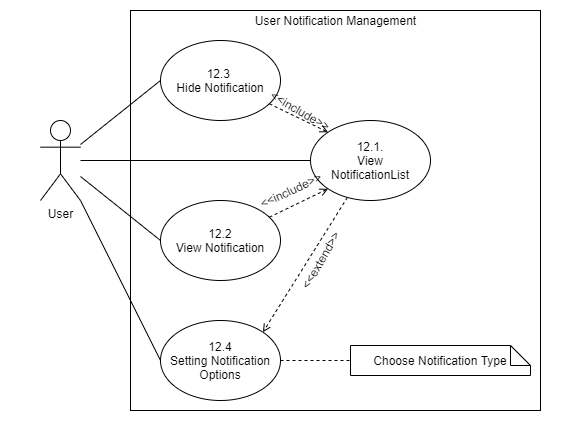

The diagram above was exported from draw.io. Its source (the exported page's mxGraphModel, read from the mxfile embedded in the PNG):
<mxGraphModel dx="1038" dy="580" grid="1" gridSize="10" guides="1" tooltips="1" connect="1" arrows="1" fold="1" page="1" pageScale="1" pageWidth="827" pageHeight="1169" math="0" shadow="0">
  <root>
    <mxCell id="0" />
    <mxCell id="1" parent="0" />
    <mxCell id="Gj9HeXqCuX9a_8Ltax8i-20" value="" style="rounded=0;whiteSpace=wrap;html=1;strokeColor=none;" parent="1" vertex="1">
      <mxGeometry x="120" y="80" width="560" height="430" as="geometry" />
    </mxCell>
    <mxCell id="Gj9HeXqCuX9a_8Ltax8i-21" value="" style="rounded=0;whiteSpace=wrap;html=1;" parent="1" vertex="1">
      <mxGeometry x="250" y="90" width="410" height="400" as="geometry" />
    </mxCell>
    <mxCell id="Gj9HeXqCuX9a_8Ltax8i-6" style="rounded=0;orthogonalLoop=1;jettySize=auto;html=1;entryX=0;entryY=0.5;entryDx=0;entryDy=0;endArrow=none;endFill=0;" parent="1" source="Gj9HeXqCuX9a_8Ltax8i-1" target="Gj9HeXqCuX9a_8Ltax8i-4" edge="1">
      <mxGeometry relative="1" as="geometry" />
    </mxCell>
    <mxCell id="Gj9HeXqCuX9a_8Ltax8i-7" style="edgeStyle=none;rounded=0;orthogonalLoop=1;jettySize=auto;html=1;entryX=0;entryY=0.5;entryDx=0;entryDy=0;endArrow=none;endFill=0;" parent="1" source="Gj9HeXqCuX9a_8Ltax8i-1" target="Gj9HeXqCuX9a_8Ltax8i-2" edge="1">
      <mxGeometry relative="1" as="geometry" />
    </mxCell>
    <mxCell id="Gj9HeXqCuX9a_8Ltax8i-8" style="edgeStyle=none;rounded=0;orthogonalLoop=1;jettySize=auto;html=1;entryX=0;entryY=0.5;entryDx=0;entryDy=0;endArrow=none;endFill=0;" parent="1" source="Gj9HeXqCuX9a_8Ltax8i-1" target="Gj9HeXqCuX9a_8Ltax8i-3" edge="1">
      <mxGeometry relative="1" as="geometry" />
    </mxCell>
    <mxCell id="Gj9HeXqCuX9a_8Ltax8i-9" style="edgeStyle=none;rounded=0;orthogonalLoop=1;jettySize=auto;html=1;entryX=0;entryY=0.5;entryDx=0;entryDy=0;endArrow=none;endFill=0;" parent="1" source="Gj9HeXqCuX9a_8Ltax8i-1" target="Gj9HeXqCuX9a_8Ltax8i-5" edge="1">
      <mxGeometry relative="1" as="geometry" />
    </mxCell>
    <mxCell id="Gj9HeXqCuX9a_8Ltax8i-1" value="User" style="shape=umlActor;verticalLabelPosition=bottom;verticalAlign=top;html=1;outlineConnect=0;" parent="1" vertex="1">
      <mxGeometry x="160" y="200" width="40" height="80" as="geometry" />
    </mxCell>
    <mxCell id="Gj9HeXqCuX9a_8Ltax8i-14" style="edgeStyle=none;rounded=0;orthogonalLoop=1;jettySize=auto;html=1;entryX=1;entryY=0;entryDx=0;entryDy=0;dashed=1;endArrow=open;endFill=0;" parent="1" source="Gj9HeXqCuX9a_8Ltax8i-2" target="Gj9HeXqCuX9a_8Ltax8i-5" edge="1">
      <mxGeometry relative="1" as="geometry" />
    </mxCell>
    <mxCell id="Gj9HeXqCuX9a_8Ltax8i-2" value="12.1.&lt;br&gt;View&lt;br&gt;NotificationList" style="ellipse;whiteSpace=wrap;html=1;" parent="1" vertex="1">
      <mxGeometry x="430" y="200" width="120" height="80" as="geometry" />
    </mxCell>
    <mxCell id="Gj9HeXqCuX9a_8Ltax8i-13" style="edgeStyle=none;rounded=0;orthogonalLoop=1;jettySize=auto;html=1;entryX=0;entryY=1;entryDx=0;entryDy=0;dashed=1;endArrow=open;endFill=0;" parent="1" source="Gj9HeXqCuX9a_8Ltax8i-3" target="Gj9HeXqCuX9a_8Ltax8i-2" edge="1">
      <mxGeometry relative="1" as="geometry" />
    </mxCell>
    <mxCell id="Gj9HeXqCuX9a_8Ltax8i-3" value="12.2&lt;br&gt;View Notification" style="ellipse;whiteSpace=wrap;html=1;" parent="1" vertex="1">
      <mxGeometry x="280" y="280" width="120" height="80" as="geometry" />
    </mxCell>
    <mxCell id="Gj9HeXqCuX9a_8Ltax8i-10" style="edgeStyle=none;rounded=0;orthogonalLoop=1;jettySize=auto;html=1;entryX=0;entryY=0;entryDx=0;entryDy=0;endArrow=open;endFill=0;dashed=1;" parent="1" source="Gj9HeXqCuX9a_8Ltax8i-4" target="Gj9HeXqCuX9a_8Ltax8i-2" edge="1">
      <mxGeometry relative="1" as="geometry" />
    </mxCell>
    <mxCell id="Gj9HeXqCuX9a_8Ltax8i-4" value="12.3&amp;nbsp;&lt;br&gt;Hide Notification" style="ellipse;whiteSpace=wrap;html=1;" parent="1" vertex="1">
      <mxGeometry x="280" y="120" width="120" height="80" as="geometry" />
    </mxCell>
    <mxCell id="Gj9HeXqCuX9a_8Ltax8i-16" style="edgeStyle=none;rounded=0;orthogonalLoop=1;jettySize=auto;html=1;entryX=0;entryY=0.5;entryDx=0;entryDy=0;entryPerimeter=0;dashed=1;endArrow=none;endFill=0;" parent="1" source="Gj9HeXqCuX9a_8Ltax8i-5" target="Gj9HeXqCuX9a_8Ltax8i-15" edge="1">
      <mxGeometry relative="1" as="geometry" />
    </mxCell>
    <mxCell id="Gj9HeXqCuX9a_8Ltax8i-5" value="12.4&lt;br&gt;Setting Notification&lt;br&gt;Options" style="ellipse;whiteSpace=wrap;html=1;" parent="1" vertex="1">
      <mxGeometry x="280" y="400" width="120" height="80" as="geometry" />
    </mxCell>
    <mxCell id="Gj9HeXqCuX9a_8Ltax8i-15" value="Choose Notification Type" style="shape=note;size=20;whiteSpace=wrap;html=1;" parent="1" vertex="1">
      <mxGeometry x="470" y="425" width="180" height="30" as="geometry" />
    </mxCell>
    <mxCell id="Gj9HeXqCuX9a_8Ltax8i-17" value="&amp;lt;&amp;lt;include&amp;gt;&amp;gt;" style="text;html=1;align=center;verticalAlign=middle;resizable=0;points=[];autosize=1;rotation=30;" parent="1" vertex="1">
      <mxGeometry x="380" y="180" width="80" height="20" as="geometry" />
    </mxCell>
    <mxCell id="Gj9HeXqCuX9a_8Ltax8i-18" value="&amp;lt;&amp;lt;include&amp;gt;&amp;gt;" style="text;html=1;align=center;verticalAlign=middle;resizable=0;points=[];autosize=1;rotation=-25;" parent="1" vertex="1">
      <mxGeometry x="370" y="260" width="80" height="20" as="geometry" />
    </mxCell>
    <mxCell id="Gj9HeXqCuX9a_8Ltax8i-19" value="&amp;lt;&amp;lt;extend&amp;gt;&amp;gt;" style="text;html=1;align=center;verticalAlign=middle;resizable=0;points=[];autosize=1;rotation=-60;" parent="1" vertex="1">
      <mxGeometry x="400" y="330" width="80" height="20" as="geometry" />
    </mxCell>
    <mxCell id="Gj9HeXqCuX9a_8Ltax8i-22" value="User Notification Management" style="text;html=1;align=center;verticalAlign=middle;resizable=0;points=[];autosize=1;" parent="1" vertex="1">
      <mxGeometry x="365" y="90" width="180" height="20" as="geometry" />
    </mxCell>
  </root>
</mxGraphModel>